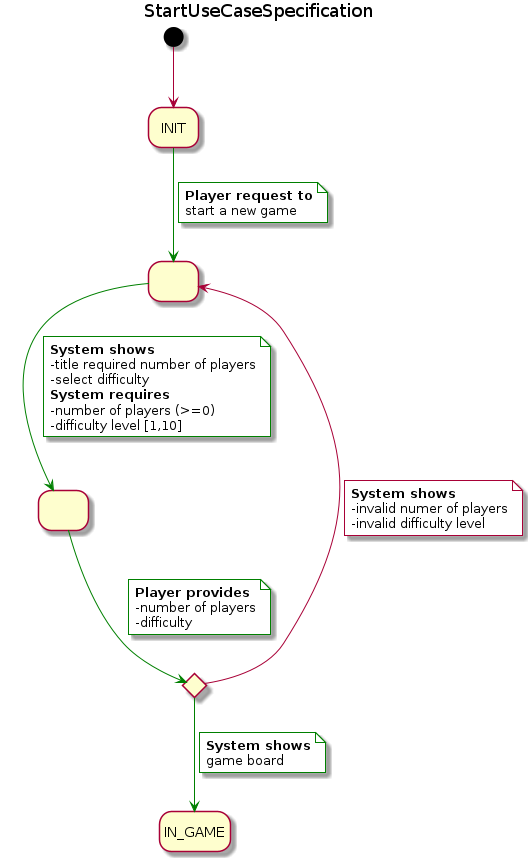

The diagram above was rendered by PlantUML. Its source (embedded in the PNG):
@startuml StartUseCaseSpecification
title StartUseCaseSpecification
skinparam NoteBackgroundColor white
hide empty description
state INIT as "INIT"
state startedGame as " "
state numberOfPlayers as " "
state ifValidNumberOfPlayers <<choice>>

[*] --> INIT
INIT -[#green]-> startedGame
note on link #white
  <b>Player request to
  start a new game
end note
startedGame -[#green]-> numberOfPlayers
note on link
  <b>System shows
  -title required number of players
  -select difficulty
  <b>System requires
  -number of players (>=0)
  -difficulty level [1,10]
end note
numberOfPlayers -[#green]-> ifValidNumberOfPlayers
note on link
  <b>Player provides
  -number of players
  -difficulty
end note
ifValidNumberOfPlayers --> startedGame
note on link
  <b>System shows
  -invalid numer of players
  -invalid difficulty level
end note
ifValidNumberOfPlayers -[#green]-> IN_GAME
note on link
  <b>System shows
  game board
end note

@enduml